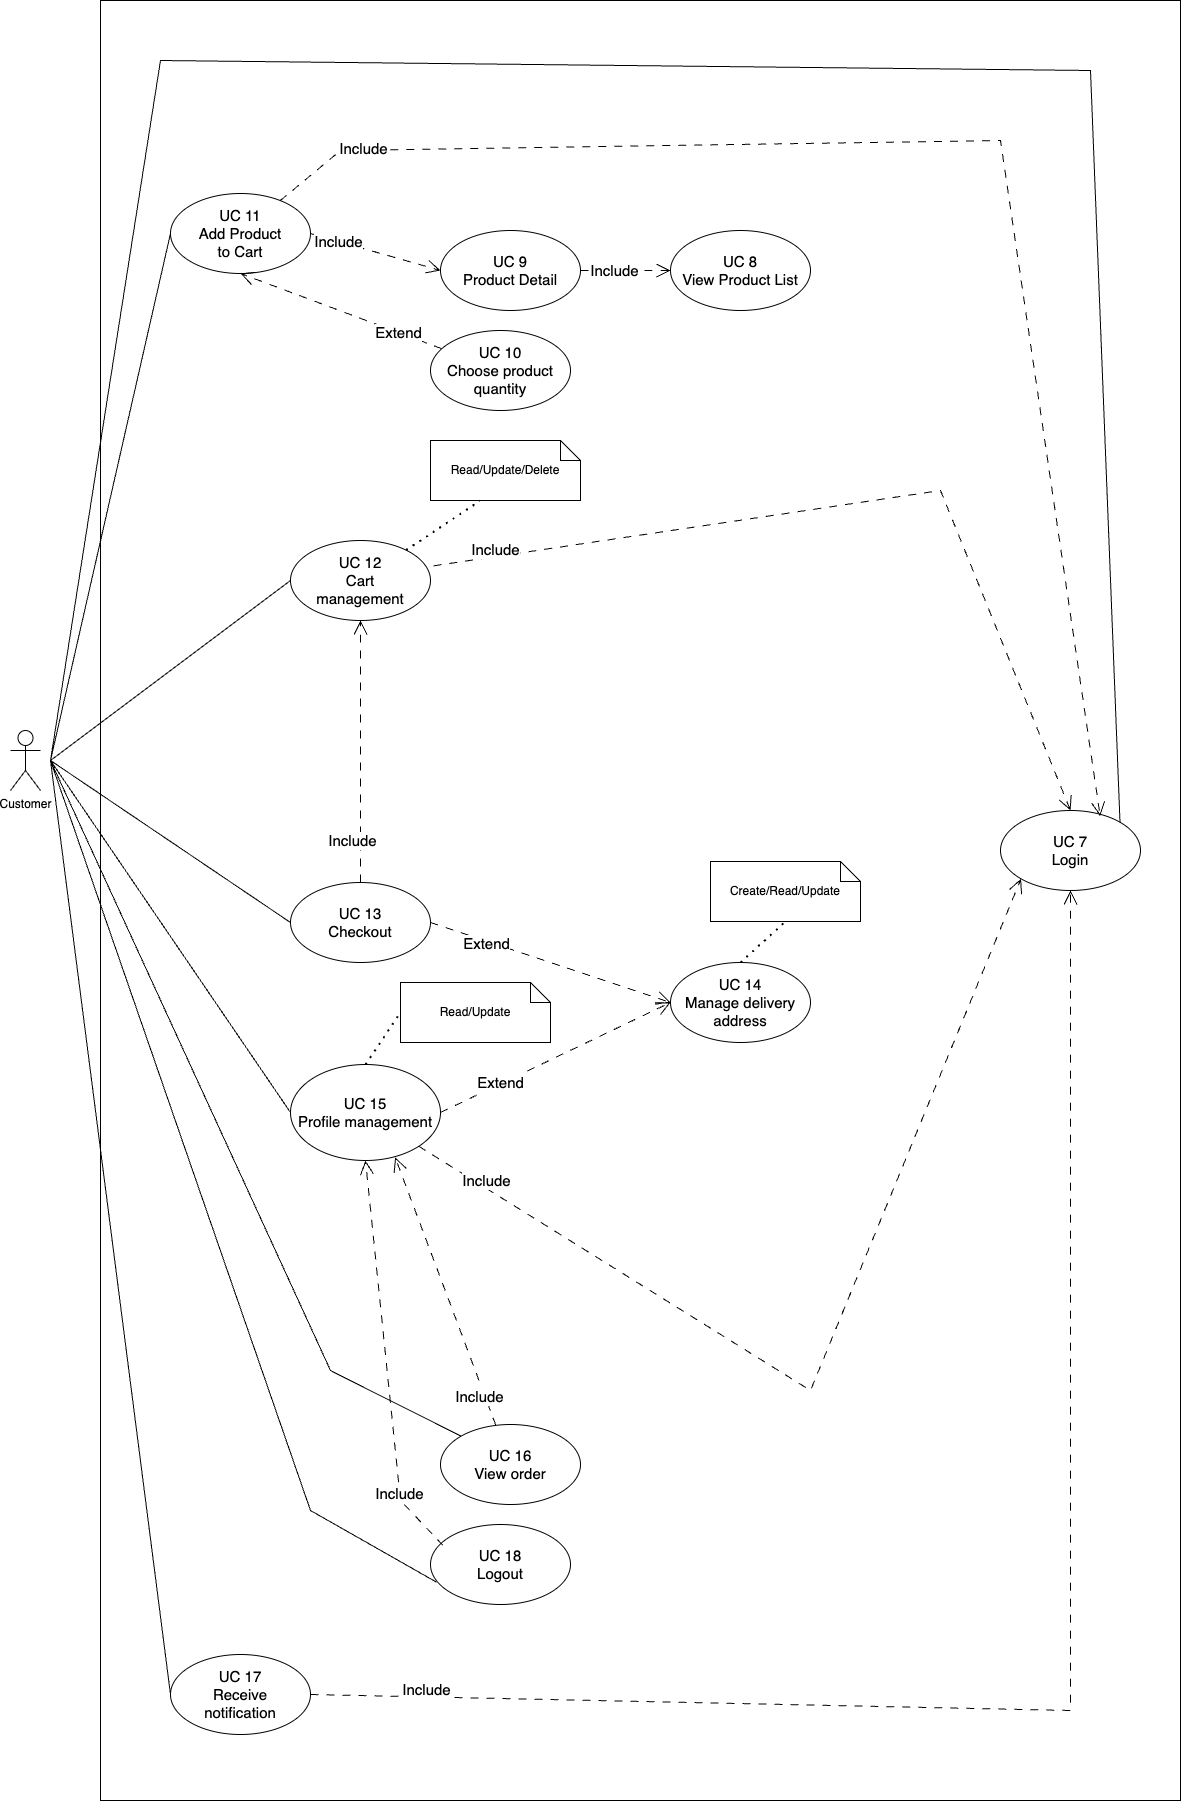

The diagram above was exported from draw.io. Its source (the exported page's mxGraphModel, read from the mxfile embedded in the PNG):
<mxGraphModel dx="1158" dy="2204" grid="1" gridSize="10" guides="1" tooltips="1" connect="1" arrows="1" fold="1" page="1" pageScale="1" pageWidth="850" pageHeight="1100" math="0" shadow="0">
  <root>
    <mxCell id="0" />
    <mxCell id="1" parent="0" />
    <mxCell id="H_iCGJk6flqgCGRjibaX-1" value="Customer" style="shape=umlActor;verticalLabelPosition=bottom;verticalAlign=top;html=1;outlineConnect=0;" parent="1" vertex="1">
      <mxGeometry x="20" y="690" width="30" height="60" as="geometry" />
    </mxCell>
    <mxCell id="H_iCGJk6flqgCGRjibaX-7" value="" style="rounded=0;whiteSpace=wrap;html=1;" parent="1" vertex="1">
      <mxGeometry x="110" y="-40" width="1080" height="1800" as="geometry" />
    </mxCell>
    <mxCell id="sXqsaNHskc1ETz0bK0rT-1" value="UC 7&lt;br&gt;Login" style="ellipse;whiteSpace=wrap;html=1;fontSize=15;" parent="1" vertex="1">
      <mxGeometry x="1010" y="770" width="140" height="80" as="geometry" />
    </mxCell>
    <mxCell id="sXqsaNHskc1ETz0bK0rT-2" value="UC 11&lt;br&gt;Add Product &lt;br&gt;to Cart" style="ellipse;whiteSpace=wrap;html=1;fontSize=15;" parent="1" vertex="1">
      <mxGeometry x="180" y="153" width="140" height="80" as="geometry" />
    </mxCell>
    <mxCell id="sXqsaNHskc1ETz0bK0rT-3" value="UC 12&lt;br&gt;Cart &lt;br&gt;management" style="ellipse;whiteSpace=wrap;html=1;fontSize=15;" parent="1" vertex="1">
      <mxGeometry x="300" y="500" width="140" height="80" as="geometry" />
    </mxCell>
    <mxCell id="sXqsaNHskc1ETz0bK0rT-6" value="UC 9&lt;br&gt;Product Detail" style="ellipse;whiteSpace=wrap;html=1;fontSize=15;" parent="1" vertex="1">
      <mxGeometry x="450" y="190" width="140" height="80" as="geometry" />
    </mxCell>
    <mxCell id="sXqsaNHskc1ETz0bK0rT-7" value="UC 8&lt;br&gt;View Product List" style="ellipse;whiteSpace=wrap;html=1;fontSize=15;" parent="1" vertex="1">
      <mxGeometry x="680" y="190" width="140" height="80" as="geometry" />
    </mxCell>
    <mxCell id="sXqsaNHskc1ETz0bK0rT-8" value="UC 15&lt;br&gt;Profile management" style="ellipse;whiteSpace=wrap;html=1;fontSize=15;" parent="1" vertex="1">
      <mxGeometry x="300" y="1024" width="150" height="96" as="geometry" />
    </mxCell>
    <mxCell id="sXqsaNHskc1ETz0bK0rT-13" value="UC 18&lt;br&gt;Logout" style="ellipse;whiteSpace=wrap;html=1;fontSize=15;" parent="1" vertex="1">
      <mxGeometry x="440" y="1484" width="140" height="80" as="geometry" />
    </mxCell>
    <mxCell id="sXqsaNHskc1ETz0bK0rT-14" value="UC 16&lt;br&gt;View order" style="ellipse;whiteSpace=wrap;html=1;fontSize=15;" parent="1" vertex="1">
      <mxGeometry x="450" y="1384" width="140" height="80" as="geometry" />
    </mxCell>
    <mxCell id="sXqsaNHskc1ETz0bK0rT-16" value="UC 13&lt;br&gt;Checkout" style="ellipse;whiteSpace=wrap;html=1;fontSize=15;" parent="1" vertex="1">
      <mxGeometry x="300" y="842" width="140" height="80" as="geometry" />
    </mxCell>
    <mxCell id="sXqsaNHskc1ETz0bK0rT-17" value="UC 14&lt;br&gt;Manage delivery address" style="ellipse;whiteSpace=wrap;html=1;fontSize=15;" parent="1" vertex="1">
      <mxGeometry x="680" y="922" width="140" height="80" as="geometry" />
    </mxCell>
    <mxCell id="sXqsaNHskc1ETz0bK0rT-25" value="Extend" style="endArrow=open;html=1;rounded=0;exitX=1;exitY=0.5;exitDx=0;exitDy=0;entryX=0;entryY=0.5;entryDx=0;entryDy=0;endFill=0;endSize=12;dashed=1;dashPattern=8 8;fontSize=15;" parent="1" source="sXqsaNHskc1ETz0bK0rT-16" target="sXqsaNHskc1ETz0bK0rT-17" edge="1">
      <mxGeometry x="-0.5249" y="-2" width="50" height="50" relative="1" as="geometry">
        <mxPoint x="334" y="560" as="sourcePoint" />
        <mxPoint x="540" y="660" as="targetPoint" />
        <mxPoint as="offset" />
      </mxGeometry>
    </mxCell>
    <mxCell id="sXqsaNHskc1ETz0bK0rT-27" value="Extend" style="endArrow=open;html=1;rounded=0;exitX=1;exitY=0.5;exitDx=0;exitDy=0;endFill=0;endSize=12;dashed=1;dashPattern=8 8;entryX=0;entryY=0.5;entryDx=0;entryDy=0;fontSize=15;" parent="1" source="sXqsaNHskc1ETz0bK0rT-8" target="sXqsaNHskc1ETz0bK0rT-17" edge="1">
      <mxGeometry x="-0.4738" y="1" width="50" height="50" relative="1" as="geometry">
        <mxPoint x="334" y="560" as="sourcePoint" />
        <mxPoint x="530" y="752" as="targetPoint" />
        <mxPoint as="offset" />
      </mxGeometry>
    </mxCell>
    <mxCell id="sXqsaNHskc1ETz0bK0rT-33" value="Include" style="endArrow=open;html=1;rounded=0;endFill=0;endSize=12;dashed=1;dashPattern=8 8;exitX=0.5;exitY=0;exitDx=0;exitDy=0;entryX=0.5;entryY=1;entryDx=0;entryDy=0;fontSize=15;" parent="1" source="sXqsaNHskc1ETz0bK0rT-16" target="sXqsaNHskc1ETz0bK0rT-3" edge="1">
      <mxGeometry x="-0.6798" y="8" width="50" height="50" relative="1" as="geometry">
        <mxPoint x="225" y="420" as="sourcePoint" />
        <mxPoint x="425" y="420" as="targetPoint" />
        <mxPoint as="offset" />
      </mxGeometry>
    </mxCell>
    <mxCell id="sXqsaNHskc1ETz0bK0rT-38" value="Include" style="endArrow=open;html=1;rounded=0;endFill=0;endSize=12;dashed=1;dashPattern=8 8;exitX=1;exitY=0.5;exitDx=0;exitDy=0;entryX=0;entryY=0.5;entryDx=0;entryDy=0;fontSize=15;" parent="1" source="sXqsaNHskc1ETz0bK0rT-2" target="sXqsaNHskc1ETz0bK0rT-6" edge="1">
      <mxGeometry x="-0.5714" width="50" height="50" relative="1" as="geometry">
        <mxPoint x="260" y="520" as="sourcePoint" />
        <mxPoint x="260" y="410" as="targetPoint" />
        <mxPoint as="offset" />
      </mxGeometry>
    </mxCell>
    <mxCell id="sXqsaNHskc1ETz0bK0rT-39" value="Include" style="endArrow=open;html=1;rounded=0;endFill=0;endSize=12;dashed=1;dashPattern=8 8;exitX=1;exitY=0.5;exitDx=0;exitDy=0;entryX=0;entryY=0.5;entryDx=0;entryDy=0;fontSize=15;" parent="1" source="sXqsaNHskc1ETz0bK0rT-6" target="sXqsaNHskc1ETz0bK0rT-7" edge="1">
      <mxGeometry x="-0.25" width="50" height="50" relative="1" as="geometry">
        <mxPoint x="330" y="280" as="sourcePoint" />
        <mxPoint x="380" y="280" as="targetPoint" />
        <mxPoint as="offset" />
      </mxGeometry>
    </mxCell>
    <mxCell id="sXqsaNHskc1ETz0bK0rT-42" value="Include" style="endArrow=open;html=1;rounded=0;endFill=0;endSize=12;dashed=1;dashPattern=8 8;entryX=0.698;entryY=0.968;entryDx=0;entryDy=0;fontSize=15;entryPerimeter=0;" parent="1" source="sXqsaNHskc1ETz0bK0rT-14" target="sXqsaNHskc1ETz0bK0rT-8" edge="1">
      <mxGeometry x="-0.7714" y="4" width="50" height="50" relative="1" as="geometry">
        <mxPoint x="350" y="960" as="sourcePoint" />
        <mxPoint x="350" y="850" as="targetPoint" />
        <mxPoint x="-1" as="offset" />
      </mxGeometry>
    </mxCell>
    <mxCell id="sXqsaNHskc1ETz0bK0rT-43" value="Include" style="endArrow=open;html=1;rounded=0;endFill=0;endSize=12;dashed=1;dashPattern=8 8;exitX=0.089;exitY=0.261;exitDx=0;exitDy=0;entryX=0.5;entryY=1;entryDx=0;entryDy=0;fontSize=15;exitPerimeter=0;" parent="1" source="sXqsaNHskc1ETz0bK0rT-13" target="sXqsaNHskc1ETz0bK0rT-8" edge="1">
      <mxGeometry x="-0.6573" width="50" height="50" relative="1" as="geometry">
        <mxPoint x="410" y="1093" as="sourcePoint" />
        <mxPoint x="380" y="800" as="targetPoint" />
        <mxPoint as="offset" />
        <Array as="points">
          <mxPoint x="410" y="1460" />
        </Array>
      </mxGeometry>
    </mxCell>
    <mxCell id="sXqsaNHskc1ETz0bK0rT-45" value="UC 17&lt;br&gt;Receive &lt;br&gt;notification" style="ellipse;whiteSpace=wrap;html=1;fontSize=15;" parent="1" vertex="1">
      <mxGeometry x="180" y="1614" width="140" height="80" as="geometry" />
    </mxCell>
    <mxCell id="sXqsaNHskc1ETz0bK0rT-58" value="" style="endArrow=none;html=1;rounded=0;entryX=0;entryY=0.5;entryDx=0;entryDy=0;" parent="1" target="sXqsaNHskc1ETz0bK0rT-2" edge="1">
      <mxGeometry width="50" height="50" relative="1" as="geometry">
        <mxPoint x="60" y="720" as="sourcePoint" />
        <mxPoint x="330" y="800" as="targetPoint" />
      </mxGeometry>
    </mxCell>
    <mxCell id="sXqsaNHskc1ETz0bK0rT-59" value="" style="endArrow=none;html=1;rounded=0;entryX=0;entryY=0.5;entryDx=0;entryDy=0;" parent="1" target="sXqsaNHskc1ETz0bK0rT-3" edge="1">
      <mxGeometry width="50" height="50" relative="1" as="geometry">
        <mxPoint x="60" y="720" as="sourcePoint" />
        <mxPoint x="190" y="203" as="targetPoint" />
      </mxGeometry>
    </mxCell>
    <mxCell id="sXqsaNHskc1ETz0bK0rT-60" value="" style="endArrow=none;html=1;rounded=0;entryX=0;entryY=0.5;entryDx=0;entryDy=0;" parent="1" target="sXqsaNHskc1ETz0bK0rT-16" edge="1">
      <mxGeometry width="50" height="50" relative="1" as="geometry">
        <mxPoint x="60" y="720" as="sourcePoint" />
        <mxPoint x="320" y="370" as="targetPoint" />
      </mxGeometry>
    </mxCell>
    <mxCell id="sXqsaNHskc1ETz0bK0rT-61" value="" style="endArrow=none;html=1;rounded=0;entryX=0;entryY=0.5;entryDx=0;entryDy=0;" parent="1" target="sXqsaNHskc1ETz0bK0rT-8" edge="1">
      <mxGeometry width="50" height="50" relative="1" as="geometry">
        <mxPoint x="60" y="720" as="sourcePoint" />
        <mxPoint x="460" y="650" as="targetPoint" />
      </mxGeometry>
    </mxCell>
    <mxCell id="sXqsaNHskc1ETz0bK0rT-62" value="" style="endArrow=none;html=1;rounded=0;entryX=0.042;entryY=0.72;entryDx=0;entryDy=0;entryPerimeter=0;" parent="1" target="sXqsaNHskc1ETz0bK0rT-13" edge="1">
      <mxGeometry width="50" height="50" relative="1" as="geometry">
        <mxPoint x="60" y="720" as="sourcePoint" />
        <mxPoint x="320" y="820" as="targetPoint" />
        <Array as="points">
          <mxPoint x="320" y="1470" />
        </Array>
      </mxGeometry>
    </mxCell>
    <mxCell id="sXqsaNHskc1ETz0bK0rT-63" value="" style="endArrow=none;html=1;rounded=0;entryX=0;entryY=0;entryDx=0;entryDy=0;" parent="1" target="sXqsaNHskc1ETz0bK0rT-14" edge="1">
      <mxGeometry width="50" height="50" relative="1" as="geometry">
        <mxPoint x="60" y="720" as="sourcePoint" />
        <mxPoint x="440" y="1360" as="targetPoint" />
        <Array as="points">
          <mxPoint x="340" y="1330" />
        </Array>
      </mxGeometry>
    </mxCell>
    <mxCell id="sXqsaNHskc1ETz0bK0rT-64" value="" style="endArrow=none;html=1;rounded=0;entryX=0;entryY=0.5;entryDx=0;entryDy=0;" parent="1" target="sXqsaNHskc1ETz0bK0rT-45" edge="1">
      <mxGeometry width="50" height="50" relative="1" as="geometry">
        <mxPoint x="60" y="720" as="sourcePoint" />
        <mxPoint x="450" y="1280" as="targetPoint" />
      </mxGeometry>
    </mxCell>
    <mxCell id="sXqsaNHskc1ETz0bK0rT-66" value="" style="endArrow=none;html=1;rounded=0;entryX=1;entryY=0;entryDx=0;entryDy=0;" parent="1" target="sXqsaNHskc1ETz0bK0rT-1" edge="1">
      <mxGeometry width="50" height="50" relative="1" as="geometry">
        <mxPoint x="60" y="720" as="sourcePoint" />
        <mxPoint x="190" y="203" as="targetPoint" />
        <Array as="points">
          <mxPoint x="170" y="20" />
          <mxPoint x="1100" y="30" />
        </Array>
      </mxGeometry>
    </mxCell>
    <mxCell id="sXqsaNHskc1ETz0bK0rT-71" value="UC 10&lt;br&gt;Choose product quantity" style="ellipse;whiteSpace=wrap;html=1;fontSize=15;" parent="1" vertex="1">
      <mxGeometry x="440" y="290" width="140" height="80" as="geometry" />
    </mxCell>
    <mxCell id="sXqsaNHskc1ETz0bK0rT-73" value="Extend" style="endArrow=open;html=1;rounded=0;endFill=0;endSize=12;dashed=1;dashPattern=8 8;entryX=0.5;entryY=1;entryDx=0;entryDy=0;fontSize=15;" parent="1" source="sXqsaNHskc1ETz0bK0rT-71" target="sXqsaNHskc1ETz0bK0rT-2" edge="1">
      <mxGeometry x="-0.5714" width="50" height="50" relative="1" as="geometry">
        <mxPoint x="330" y="203" as="sourcePoint" />
        <mxPoint x="470" y="203" as="targetPoint" />
        <mxPoint as="offset" />
      </mxGeometry>
    </mxCell>
    <mxCell id="sXqsaNHskc1ETz0bK0rT-75" value="Create/Read/Update" style="shape=note;size=20;whiteSpace=wrap;html=1;" parent="1" vertex="1">
      <mxGeometry x="720" y="821" width="150" height="60" as="geometry" />
    </mxCell>
    <mxCell id="sXqsaNHskc1ETz0bK0rT-76" value="" style="endArrow=none;dashed=1;html=1;dashPattern=1 3;strokeWidth=2;rounded=0;entryX=0.5;entryY=1;entryDx=0;entryDy=0;entryPerimeter=0;exitX=0.5;exitY=0;exitDx=0;exitDy=0;" parent="1" source="sXqsaNHskc1ETz0bK0rT-17" target="sXqsaNHskc1ETz0bK0rT-75" edge="1">
      <mxGeometry width="50" height="50" relative="1" as="geometry">
        <mxPoint x="420" y="800" as="sourcePoint" />
        <mxPoint x="470" y="750" as="targetPoint" />
      </mxGeometry>
    </mxCell>
    <mxCell id="z1gcHBh3YA1Q18kjL_ZD-4" value="Include" style="endArrow=open;html=1;rounded=0;endFill=0;endSize=12;dashed=1;dashPattern=8 8;fontSize=15;entryX=0.712;entryY=0.07;entryDx=0;entryDy=0;entryPerimeter=0;" parent="1" source="sXqsaNHskc1ETz0bK0rT-2" target="sXqsaNHskc1ETz0bK0rT-1" edge="1">
      <mxGeometry x="-0.8571" y="2" width="50" height="50" relative="1" as="geometry">
        <mxPoint x="390" y="100" as="sourcePoint" />
        <mxPoint x="520" y="137" as="targetPoint" />
        <mxPoint as="offset" />
        <Array as="points">
          <mxPoint x="350" y="110" />
          <mxPoint x="1010" y="100" />
        </Array>
      </mxGeometry>
    </mxCell>
    <mxCell id="z1gcHBh3YA1Q18kjL_ZD-5" value="Read/Update/Delete" style="shape=note;size=20;whiteSpace=wrap;html=1;" parent="1" vertex="1">
      <mxGeometry x="440" y="400" width="150" height="60" as="geometry" />
    </mxCell>
    <mxCell id="z1gcHBh3YA1Q18kjL_ZD-7" value="" style="endArrow=none;dashed=1;html=1;dashPattern=1 3;strokeWidth=2;rounded=0;entryX=0.328;entryY=1.009;entryDx=0;entryDy=0;entryPerimeter=0;" parent="1" source="sXqsaNHskc1ETz0bK0rT-3" target="z1gcHBh3YA1Q18kjL_ZD-5" edge="1">
      <mxGeometry width="50" height="50" relative="1" as="geometry">
        <mxPoint x="357.5" y="460" as="sourcePoint" />
        <mxPoint x="402.5" y="420" as="targetPoint" />
      </mxGeometry>
    </mxCell>
    <mxCell id="z1gcHBh3YA1Q18kjL_ZD-8" value="Include" style="endArrow=open;html=1;rounded=0;endFill=0;endSize=12;dashed=1;dashPattern=8 8;exitX=1.021;exitY=0.317;exitDx=0;exitDy=0;entryX=0.5;entryY=0;entryDx=0;entryDy=0;fontSize=15;exitPerimeter=0;" parent="1" source="sXqsaNHskc1ETz0bK0rT-3" target="sXqsaNHskc1ETz0bK0rT-1" edge="1">
      <mxGeometry x="-0.8522" y="7" width="50" height="50" relative="1" as="geometry">
        <mxPoint x="380" y="690" as="sourcePoint" />
        <mxPoint x="380" y="590" as="targetPoint" />
        <mxPoint as="offset" />
        <Array as="points">
          <mxPoint x="950" y="450" />
        </Array>
      </mxGeometry>
    </mxCell>
    <mxCell id="z1gcHBh3YA1Q18kjL_ZD-9" value="Include" style="endArrow=open;html=1;rounded=0;endFill=0;endSize=12;dashed=1;dashPattern=8 8;exitX=1;exitY=1;exitDx=0;exitDy=0;entryX=0;entryY=1;entryDx=0;entryDy=0;fontSize=15;" parent="1" source="sXqsaNHskc1ETz0bK0rT-8" target="sXqsaNHskc1ETz0bK0rT-1" edge="1">
      <mxGeometry x="-0.8522" y="7" width="50" height="50" relative="1" as="geometry">
        <mxPoint x="270" y="1145" as="sourcePoint" />
        <mxPoint x="907" y="1390" as="targetPoint" />
        <mxPoint as="offset" />
        <Array as="points">
          <mxPoint x="820" y="1350" />
        </Array>
      </mxGeometry>
    </mxCell>
    <mxCell id="z1gcHBh3YA1Q18kjL_ZD-10" value="Include" style="endArrow=open;html=1;rounded=0;endFill=0;endSize=12;dashed=1;dashPattern=8 8;exitX=1;exitY=0.5;exitDx=0;exitDy=0;entryX=0.5;entryY=1;entryDx=0;entryDy=0;fontSize=15;" parent="1" source="sXqsaNHskc1ETz0bK0rT-45" target="sXqsaNHskc1ETz0bK0rT-1" edge="1">
      <mxGeometry x="-0.8522" y="7" width="50" height="50" relative="1" as="geometry">
        <mxPoint x="425" y="1474" as="sourcePoint" />
        <mxPoint x="1027" y="1220" as="targetPoint" />
        <mxPoint as="offset" />
        <Array as="points">
          <mxPoint x="1080" y="1670" />
        </Array>
      </mxGeometry>
    </mxCell>
    <mxCell id="7zy6F28UdWom92iNPFwF-1" value="Read/Update" style="shape=note;size=20;whiteSpace=wrap;html=1;" parent="1" vertex="1">
      <mxGeometry x="410" y="942" width="150" height="60" as="geometry" />
    </mxCell>
    <mxCell id="7zy6F28UdWom92iNPFwF-3" value="" style="endArrow=none;dashed=1;html=1;dashPattern=1 3;strokeWidth=2;rounded=0;entryX=0;entryY=0.5;entryDx=0;entryDy=0;entryPerimeter=0;exitX=0.5;exitY=0;exitDx=0;exitDy=0;" parent="1" source="sXqsaNHskc1ETz0bK0rT-8" target="7zy6F28UdWom92iNPFwF-1" edge="1">
      <mxGeometry width="50" height="50" relative="1" as="geometry">
        <mxPoint x="320" y="1011" as="sourcePoint" />
        <mxPoint x="365" y="970" as="targetPoint" />
      </mxGeometry>
    </mxCell>
  </root>
</mxGraphModel>